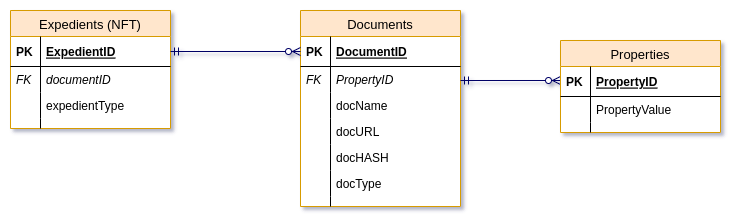

The diagram above was exported from draw.io. Its source (the exported page's mxGraphModel, read from the mxfile embedded in the PNG):
<mxGraphModel dx="1422" dy="839" grid="1" gridSize="10" guides="1" tooltips="1" connect="1" arrows="1" fold="1" page="1" pageScale="1" pageWidth="1100" pageHeight="850" math="0" shadow="0">
  <root>
    <mxCell id="0" />
    <mxCell id="1" parent="0" />
    <mxCell id="_82EGy7IK7XZ6Lr4B6Hi-1" value="Expedients (NFT)" style="swimlane;fontStyle=0;childLayout=stackLayout;horizontal=1;startSize=26;fillColor=#ffe6cc;horizontalStack=0;resizeParent=1;resizeParentMax=0;resizeLast=0;collapsible=1;marginBottom=0;swimlaneFillColor=#ffffff;align=center;strokeWidth=1;fontSize=13;strokeColor=#d79b00;" vertex="1" parent="1">
      <mxGeometry x="120" y="40" width="160" height="118" as="geometry" />
    </mxCell>
    <mxCell id="_82EGy7IK7XZ6Lr4B6Hi-2" value="ExpedientID" style="shape=partialRectangle;top=0;left=0;right=0;bottom=1;align=left;verticalAlign=middle;fillColor=none;spacingLeft=34;spacingRight=4;overflow=hidden;rotatable=0;points=[[0,0.5],[1,0.5]];portConstraint=eastwest;dropTarget=0;fontStyle=5;" vertex="1" parent="_82EGy7IK7XZ6Lr4B6Hi-1">
      <mxGeometry y="26" width="160" height="30" as="geometry" />
    </mxCell>
    <mxCell id="_82EGy7IK7XZ6Lr4B6Hi-3" value="PK" style="shape=partialRectangle;top=0;left=0;bottom=0;fillColor=none;align=left;verticalAlign=middle;spacingLeft=4;spacingRight=4;overflow=hidden;rotatable=0;points=[];portConstraint=eastwest;part=1;fontStyle=1" vertex="1" connectable="0" parent="_82EGy7IK7XZ6Lr4B6Hi-2">
      <mxGeometry width="30" height="30" as="geometry" />
    </mxCell>
    <mxCell id="_82EGy7IK7XZ6Lr4B6Hi-4" value="documentID" style="shape=partialRectangle;top=0;left=0;right=0;bottom=0;align=left;verticalAlign=top;fillColor=none;spacingLeft=34;spacingRight=4;overflow=hidden;rotatable=0;points=[[0,0.5],[1,0.5]];portConstraint=eastwest;dropTarget=0;fontStyle=2" vertex="1" parent="_82EGy7IK7XZ6Lr4B6Hi-1">
      <mxGeometry y="56" width="160" height="26" as="geometry" />
    </mxCell>
    <mxCell id="_82EGy7IK7XZ6Lr4B6Hi-5" value="FK" style="shape=partialRectangle;top=0;left=0;bottom=0;fillColor=none;align=left;verticalAlign=top;spacingLeft=4;spacingRight=4;overflow=hidden;rotatable=0;points=[];portConstraint=eastwest;part=1;fontStyle=2" vertex="1" connectable="0" parent="_82EGy7IK7XZ6Lr4B6Hi-4">
      <mxGeometry width="30" height="26" as="geometry" />
    </mxCell>
    <mxCell id="_82EGy7IK7XZ6Lr4B6Hi-6" value="expedientType" style="shape=partialRectangle;top=0;left=0;right=0;bottom=0;align=left;verticalAlign=top;fillColor=none;spacingLeft=34;spacingRight=4;overflow=hidden;rotatable=0;points=[[0,0.5],[1,0.5]];portConstraint=eastwest;dropTarget=0;" vertex="1" parent="_82EGy7IK7XZ6Lr4B6Hi-1">
      <mxGeometry y="82" width="160" height="26" as="geometry" />
    </mxCell>
    <mxCell id="_82EGy7IK7XZ6Lr4B6Hi-7" value="" style="shape=partialRectangle;top=0;left=0;bottom=0;fillColor=none;align=left;verticalAlign=top;spacingLeft=4;spacingRight=4;overflow=hidden;rotatable=0;points=[];portConstraint=eastwest;part=1;" vertex="1" connectable="0" parent="_82EGy7IK7XZ6Lr4B6Hi-6">
      <mxGeometry width="30" height="26" as="geometry" />
    </mxCell>
    <mxCell id="_82EGy7IK7XZ6Lr4B6Hi-10" value="" style="shape=partialRectangle;top=0;left=0;right=0;bottom=0;align=left;verticalAlign=top;fillColor=none;spacingLeft=34;spacingRight=4;overflow=hidden;rotatable=0;points=[[0,0.5],[1,0.5]];portConstraint=eastwest;dropTarget=0;" vertex="1" parent="_82EGy7IK7XZ6Lr4B6Hi-1">
      <mxGeometry y="108" width="160" height="10" as="geometry" />
    </mxCell>
    <mxCell id="_82EGy7IK7XZ6Lr4B6Hi-11" value="" style="shape=partialRectangle;top=0;left=0;bottom=0;fillColor=none;align=left;verticalAlign=top;spacingLeft=4;spacingRight=4;overflow=hidden;rotatable=0;points=[];portConstraint=eastwest;part=1;" vertex="1" connectable="0" parent="_82EGy7IK7XZ6Lr4B6Hi-10">
      <mxGeometry width="30" height="10" as="geometry" />
    </mxCell>
    <mxCell id="_82EGy7IK7XZ6Lr4B6Hi-12" value="Documents" style="swimlane;fontStyle=0;childLayout=stackLayout;horizontal=1;startSize=26;fillColor=#ffe6cc;horizontalStack=0;resizeParent=1;resizeParentMax=0;resizeLast=0;collapsible=1;marginBottom=0;swimlaneFillColor=#ffffff;align=center;strokeWidth=1;fontSize=13;strokeColor=#d79b00;" vertex="1" parent="1">
      <mxGeometry x="410" y="40" width="160" height="196" as="geometry">
        <mxRectangle x="460" y="560" width="110" height="30" as="alternateBounds" />
      </mxGeometry>
    </mxCell>
    <mxCell id="_82EGy7IK7XZ6Lr4B6Hi-13" value="DocumentID" style="shape=partialRectangle;top=0;left=0;right=0;bottom=1;align=left;verticalAlign=middle;fillColor=none;spacingLeft=34;spacingRight=4;overflow=hidden;rotatable=0;points=[[0,0.5],[1,0.5]];portConstraint=eastwest;dropTarget=0;fontStyle=5;" vertex="1" parent="_82EGy7IK7XZ6Lr4B6Hi-12">
      <mxGeometry y="26" width="160" height="30" as="geometry" />
    </mxCell>
    <mxCell id="_82EGy7IK7XZ6Lr4B6Hi-14" value="PK" style="shape=partialRectangle;top=0;left=0;bottom=0;fillColor=none;align=left;verticalAlign=middle;spacingLeft=4;spacingRight=4;overflow=hidden;rotatable=0;points=[];portConstraint=eastwest;part=1;fontStyle=1" vertex="1" connectable="0" parent="_82EGy7IK7XZ6Lr4B6Hi-13">
      <mxGeometry width="30" height="30" as="geometry" />
    </mxCell>
    <mxCell id="_82EGy7IK7XZ6Lr4B6Hi-15" value="PropertyID" style="shape=partialRectangle;top=0;left=0;right=0;bottom=0;align=left;verticalAlign=top;fillColor=none;spacingLeft=34;spacingRight=4;overflow=hidden;rotatable=0;points=[[0,0.5],[1,0.5]];portConstraint=eastwest;dropTarget=0;fontStyle=2" vertex="1" parent="_82EGy7IK7XZ6Lr4B6Hi-12">
      <mxGeometry y="56" width="160" height="26" as="geometry" />
    </mxCell>
    <mxCell id="_82EGy7IK7XZ6Lr4B6Hi-16" value="FK" style="shape=partialRectangle;top=0;left=0;bottom=0;fillColor=none;align=left;verticalAlign=top;spacingLeft=4;spacingRight=4;overflow=hidden;rotatable=0;points=[];portConstraint=eastwest;part=1;fontStyle=2" vertex="1" connectable="0" parent="_82EGy7IK7XZ6Lr4B6Hi-15">
      <mxGeometry width="30" height="26" as="geometry" />
    </mxCell>
    <mxCell id="_82EGy7IK7XZ6Lr4B6Hi-17" value="docName&#10;" style="shape=partialRectangle;top=0;left=0;right=0;bottom=0;align=left;verticalAlign=top;fillColor=none;spacingLeft=34;spacingRight=4;overflow=hidden;rotatable=0;points=[[0,0.5],[1,0.5]];portConstraint=eastwest;dropTarget=0;" vertex="1" parent="_82EGy7IK7XZ6Lr4B6Hi-12">
      <mxGeometry y="82" width="160" height="26" as="geometry" />
    </mxCell>
    <mxCell id="_82EGy7IK7XZ6Lr4B6Hi-18" value="" style="shape=partialRectangle;top=0;left=0;bottom=0;fillColor=none;align=left;verticalAlign=top;spacingLeft=4;spacingRight=4;overflow=hidden;rotatable=0;points=[];portConstraint=eastwest;part=1;" vertex="1" connectable="0" parent="_82EGy7IK7XZ6Lr4B6Hi-17">
      <mxGeometry width="30" height="26" as="geometry" />
    </mxCell>
    <mxCell id="_82EGy7IK7XZ6Lr4B6Hi-36" value="docURL" style="shape=partialRectangle;top=0;left=0;right=0;bottom=0;align=left;verticalAlign=top;fillColor=none;spacingLeft=34;spacingRight=4;overflow=hidden;rotatable=0;points=[[0,0.5],[1,0.5]];portConstraint=eastwest;dropTarget=0;" vertex="1" parent="_82EGy7IK7XZ6Lr4B6Hi-12">
      <mxGeometry y="108" width="160" height="26" as="geometry" />
    </mxCell>
    <mxCell id="_82EGy7IK7XZ6Lr4B6Hi-37" value="" style="shape=partialRectangle;top=0;left=0;bottom=0;fillColor=none;align=left;verticalAlign=top;spacingLeft=4;spacingRight=4;overflow=hidden;rotatable=0;points=[];portConstraint=eastwest;part=1;" vertex="1" connectable="0" parent="_82EGy7IK7XZ6Lr4B6Hi-36">
      <mxGeometry width="30" height="26" as="geometry" />
    </mxCell>
    <mxCell id="_82EGy7IK7XZ6Lr4B6Hi-19" value="docHASH" style="shape=partialRectangle;top=0;left=0;right=0;bottom=0;align=left;verticalAlign=top;fillColor=none;spacingLeft=34;spacingRight=4;overflow=hidden;rotatable=0;points=[[0,0.5],[1,0.5]];portConstraint=eastwest;dropTarget=0;" vertex="1" parent="_82EGy7IK7XZ6Lr4B6Hi-12">
      <mxGeometry y="134" width="160" height="26" as="geometry" />
    </mxCell>
    <mxCell id="_82EGy7IK7XZ6Lr4B6Hi-20" value="" style="shape=partialRectangle;top=0;left=0;bottom=0;fillColor=none;align=left;verticalAlign=top;spacingLeft=4;spacingRight=4;overflow=hidden;rotatable=0;points=[];portConstraint=eastwest;part=1;" vertex="1" connectable="0" parent="_82EGy7IK7XZ6Lr4B6Hi-19">
      <mxGeometry width="30" height="26" as="geometry" />
    </mxCell>
    <mxCell id="_82EGy7IK7XZ6Lr4B6Hi-42" value="docType" style="shape=partialRectangle;top=0;left=0;right=0;bottom=0;align=left;verticalAlign=top;fillColor=none;spacingLeft=34;spacingRight=4;overflow=hidden;rotatable=0;points=[[0,0.5],[1,0.5]];portConstraint=eastwest;dropTarget=0;" vertex="1" parent="_82EGy7IK7XZ6Lr4B6Hi-12">
      <mxGeometry y="160" width="160" height="26" as="geometry" />
    </mxCell>
    <mxCell id="_82EGy7IK7XZ6Lr4B6Hi-43" value="" style="shape=partialRectangle;top=0;left=0;bottom=0;fillColor=none;align=left;verticalAlign=top;spacingLeft=4;spacingRight=4;overflow=hidden;rotatable=0;points=[];portConstraint=eastwest;part=1;" vertex="1" connectable="0" parent="_82EGy7IK7XZ6Lr4B6Hi-42">
      <mxGeometry width="30" height="26" as="geometry" />
    </mxCell>
    <mxCell id="_82EGy7IK7XZ6Lr4B6Hi-21" value="" style="shape=partialRectangle;top=0;left=0;right=0;bottom=0;align=left;verticalAlign=top;fillColor=none;spacingLeft=34;spacingRight=4;overflow=hidden;rotatable=0;points=[[0,0.5],[1,0.5]];portConstraint=eastwest;dropTarget=0;" vertex="1" parent="_82EGy7IK7XZ6Lr4B6Hi-12">
      <mxGeometry y="186" width="160" height="10" as="geometry" />
    </mxCell>
    <mxCell id="_82EGy7IK7XZ6Lr4B6Hi-22" value="" style="shape=partialRectangle;top=0;left=0;bottom=0;fillColor=none;align=left;verticalAlign=top;spacingLeft=4;spacingRight=4;overflow=hidden;rotatable=0;points=[];portConstraint=eastwest;part=1;" vertex="1" connectable="0" parent="_82EGy7IK7XZ6Lr4B6Hi-21">
      <mxGeometry width="30" height="10" as="geometry" />
    </mxCell>
    <mxCell id="_82EGy7IK7XZ6Lr4B6Hi-24" value="" style="edgeStyle=none;rounded=0;html=1;startArrow=ERmandOne;startFill=0;endArrow=ERzeroToMany;endFill=1;jettySize=auto;orthogonalLoop=1;strokeColor=#000066;fontSize=10;" edge="1" parent="1">
      <mxGeometry relative="1" as="geometry">
        <mxPoint x="570" y="110" as="sourcePoint" />
        <mxPoint x="670" y="110" as="targetPoint" />
      </mxGeometry>
    </mxCell>
    <mxCell id="_82EGy7IK7XZ6Lr4B6Hi-25" value="Properties" style="swimlane;fontStyle=0;childLayout=stackLayout;horizontal=1;startSize=26;fillColor=#ffe6cc;horizontalStack=0;resizeParent=1;resizeParentMax=0;resizeLast=0;collapsible=1;marginBottom=0;swimlaneFillColor=#ffffff;align=center;strokeWidth=1;fontSize=13;strokeColor=#d79b00;" vertex="1" parent="1">
      <mxGeometry x="670" y="70" width="160" height="92" as="geometry">
        <mxRectangle x="460" y="560" width="110" height="30" as="alternateBounds" />
      </mxGeometry>
    </mxCell>
    <mxCell id="_82EGy7IK7XZ6Lr4B6Hi-26" value="PropertyID" style="shape=partialRectangle;top=0;left=0;right=0;bottom=1;align=left;verticalAlign=middle;fillColor=none;spacingLeft=34;spacingRight=4;overflow=hidden;rotatable=0;points=[[0,0.5],[1,0.5]];portConstraint=eastwest;dropTarget=0;fontStyle=5;" vertex="1" parent="_82EGy7IK7XZ6Lr4B6Hi-25">
      <mxGeometry y="26" width="160" height="30" as="geometry" />
    </mxCell>
    <mxCell id="_82EGy7IK7XZ6Lr4B6Hi-27" value="PK" style="shape=partialRectangle;top=0;left=0;bottom=0;fillColor=none;align=left;verticalAlign=middle;spacingLeft=4;spacingRight=4;overflow=hidden;rotatable=0;points=[];portConstraint=eastwest;part=1;fontStyle=1" vertex="1" connectable="0" parent="_82EGy7IK7XZ6Lr4B6Hi-26">
      <mxGeometry width="30" height="30" as="geometry" />
    </mxCell>
    <mxCell id="_82EGy7IK7XZ6Lr4B6Hi-30" value="PropertyValue" style="shape=partialRectangle;top=0;left=0;right=0;bottom=0;align=left;verticalAlign=top;fillColor=none;spacingLeft=34;spacingRight=4;overflow=hidden;rotatable=0;points=[[0,0.5],[1,0.5]];portConstraint=eastwest;dropTarget=0;" vertex="1" parent="_82EGy7IK7XZ6Lr4B6Hi-25">
      <mxGeometry y="56" width="160" height="26" as="geometry" />
    </mxCell>
    <mxCell id="_82EGy7IK7XZ6Lr4B6Hi-31" value="" style="shape=partialRectangle;top=0;left=0;bottom=0;fillColor=none;align=left;verticalAlign=top;spacingLeft=4;spacingRight=4;overflow=hidden;rotatable=0;points=[];portConstraint=eastwest;part=1;" vertex="1" connectable="0" parent="_82EGy7IK7XZ6Lr4B6Hi-30">
      <mxGeometry width="30" height="26" as="geometry" />
    </mxCell>
    <mxCell id="_82EGy7IK7XZ6Lr4B6Hi-34" value="" style="shape=partialRectangle;top=0;left=0;right=0;bottom=0;align=left;verticalAlign=top;fillColor=none;spacingLeft=34;spacingRight=4;overflow=hidden;rotatable=0;points=[[0,0.5],[1,0.5]];portConstraint=eastwest;dropTarget=0;" vertex="1" parent="_82EGy7IK7XZ6Lr4B6Hi-25">
      <mxGeometry y="82" width="160" height="10" as="geometry" />
    </mxCell>
    <mxCell id="_82EGy7IK7XZ6Lr4B6Hi-35" value="" style="shape=partialRectangle;top=0;left=0;bottom=0;fillColor=none;align=left;verticalAlign=top;spacingLeft=4;spacingRight=4;overflow=hidden;rotatable=0;points=[];portConstraint=eastwest;part=1;" vertex="1" connectable="0" parent="_82EGy7IK7XZ6Lr4B6Hi-34">
      <mxGeometry width="30" height="10" as="geometry" />
    </mxCell>
    <mxCell id="_82EGy7IK7XZ6Lr4B6Hi-44" value="" style="edgeStyle=none;rounded=0;html=1;startArrow=ERmandOne;startFill=0;endArrow=ERzeroToMany;endFill=1;jettySize=auto;orthogonalLoop=1;strokeColor=#000066;fontSize=10;exitX=1;exitY=0.5;exitDx=0;exitDy=0;entryX=0;entryY=0.5;entryDx=0;entryDy=0;" edge="1" parent="1" source="_82EGy7IK7XZ6Lr4B6Hi-2" target="_82EGy7IK7XZ6Lr4B6Hi-13">
      <mxGeometry relative="1" as="geometry">
        <mxPoint x="695" y="-309" as="sourcePoint" />
        <mxPoint x="695" y="-246" as="targetPoint" />
      </mxGeometry>
    </mxCell>
  </root>
</mxGraphModel>